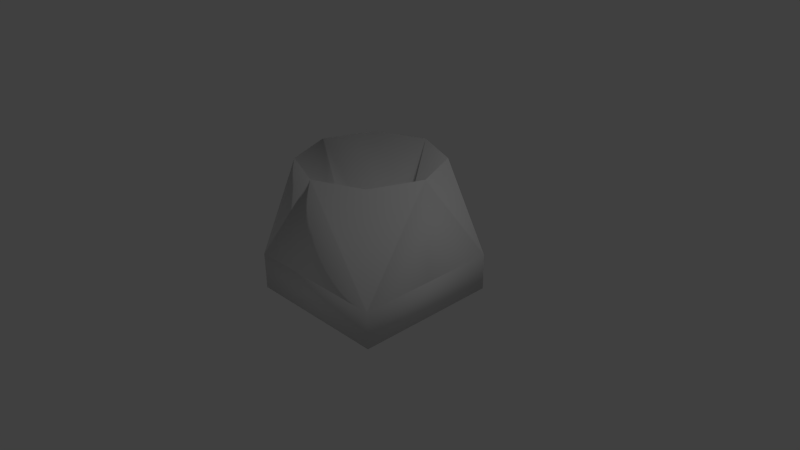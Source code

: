 # Source: Thrustermodule.blend  (saved by Blender 2.69.0; exported with 4.5.12 LTS)
import bpy
from mathutils import Matrix  # noqa: F401  (used for matrix-valued properties, if any)

bpy.ops.wm.read_factory_settings(use_empty=True)
scene = bpy.context.scene
scene.name = 'Scene'

# ---- collections
col_collection_1 = bpy.data.collections.new('Collection 1'); scene.collection.children.link(col_collection_1)

# ---- materials (node trees are filled in below, after node groups)
mat_material = bpy.data.materials.new('Material')
mat_material.alpha_threshold = 0.0
mat_material.use_transparent_shadow = False
mat_material.roughness = 0.5
mat_material.line_color = (0.0, 0.0, 0.0, 1.0)

# ---- material node trees

# ---- world
world_world = bpy.data.worlds.new('World'); scene.world = world_world
world_world.color = (0.05088, 0.05088, 0.05088)
world_world.use_sun_shadow = False
world_world.sun_shadow_jitter_overblur = 0.0
world_world.cycles.sampling_method = 'MANUAL'
world_world.cycles.sample_map_resolution = 256

# ---- cameras
cam_camera = bpy.data.cameras.new('Camera')
cam_camera.clip_end = 100.0
cam_camera.lens = 35.0
cam_camera.sensor_width = 32.0
cam_camera.sensor_height = 18.0
cam_camera.ortho_scale = 7.314
cam_camera.dof.focus_distance = 0.0
cam_camera.dof.aperture_fstop = 128.0

# ---- lights
light_lamp = bpy.data.lights.new('Lamp', 'POINT')
light_lamp.transmission_factor = 0.0
light_lamp.cutoff_distance = 30.0
light_lamp.energy = 100.0
light_lamp.shadow_buffer_clip_start = 1.001
light_lamp.shadow_soft_size = 0.1
light_lamp.shadow_maximum_resolution = 0.006
light_lamp.use_absolute_resolution = True
light_lamp.cycles.use_multiple_importance_sampling = False

# ---- meshes
me_cube = bpy.data.meshes.new('Cube')
me_cube.from_pydata([(-1.0, 0.0, -4.371e-08), (-0.6631, 0.6631, 1.329), (-1.0, 1.0, 0.0), (1.147e-07, 0.9378, 1.329), (1.746e-07, 1.0, -4.371e-08), (0.6631, 0.6631, 1.329), (1.0, 1.0, 0.0), (0.9378, -7.611e-08, 1.329), (1.0, -1.468e-07, -4.371e-08), (0.6631, -0.6631, 1.329), (1.0, -1.0, 0.0), (-1.62e-07, -0.9378, 1.329), (-2.128e-07, -1.0, -4.371e-08), (-0.9378, 0.0, 1.329), (-1.0, -1.0, 0.0), (-1.0, -1.0, -0.5), (-1.0, 1.0, -0.5), (1.0, 1.0, -0.5), (1.0, -1.0, -0.5), (-0.6631, -0.6631, 1.329), (-0.4824, -7.752e-09, 0.01501), (0.4824, -4.691e-08, 0.01501), (-0.3411, 0.3411, 0.01501), (5.105e-08, 0.4824, 0.01501), (0.3411, 0.3411, 0.01501), (0.3411, -0.3411, 0.01501), (-9.128e-08, -0.4824, 0.01501), (-0.3411, -0.3411, 0.01501), (-0.9321, 0.01373, 1.329)], [], [(2, 1, 3), (3, 5, 6), (8, 6, 7), (8, 7, 10), (12, 10, 11), (10, 6, 2, 14), (2, 6, 17, 16), (6, 10, 18, 17), (10, 14, 15, 18), (15, 16, 17, 18), (14, 2, 16, 15), (13, 19, 27, 20), (27, 26, 25, 21, 24, 23, 22, 20), (2, 28, 1), (12, 11, 14), (14, 19, 13), (5, 3, 23, 24), (3, 1, 22, 23), (1, 28, 13, 20, 22), (7, 5, 24, 21), (9, 7, 21, 25), (11, 9, 25, 26), (19, 11, 26, 27), (4, 2, 3), (4, 3, 6), (0, 14, 13), (0, 13, 28, 2), (11, 19, 14), (10, 9, 11), (6, 5, 7), (7, 9, 10)])
me_cube.polygons.foreach_set('use_smooth', [True] * 31)
me_cube.materials.append(mat_material)
me_cube.use_remesh_preserve_volume = False
me_cube.use_remesh_preserve_attributes = False
me_cube.use_mirror_vertex_groups = False
me_cube.update()

# ---- objects
ob_cube = bpy.data.objects.new('Cube', me_cube)
ob_lamp = bpy.data.objects.new('Lamp', light_lamp)
ob_camera = bpy.data.objects.new('Camera', cam_camera)

# ---- transforms, parenting, visibility, modifiers, constraints
ob_cube.location = (0.0, 0.0, 0.0)
ob_cube.lock_rotations_4d = False
ob_cube.empty_display_type = 'ARROWS'
ob_cube.lineart.crease_threshold = 0.0
ob_lamp.location = (4.076, 1.005, 5.904)
ob_lamp.rotation_euler = (0.6503, 0.05522, 1.866)
ob_lamp.lock_rotations_4d = False
ob_lamp.empty_display_type = 'ARROWS'
ob_lamp.color = (0.0, 0.0, 0.0, 0.0)
ob_lamp.lineart.crease_threshold = 0.0
ob_camera.location = (7.481, -6.508, 5.344)
ob_camera.rotation_euler = (1.109, 0.01082, 0.8149)
ob_camera.lock_rotations_4d = False
ob_camera.empty_display_type = 'ARROWS'
ob_camera.color = (0.0, 0.0, 0.0, 0.0)
ob_camera.display_type = 'WIRE'
ob_camera.lineart.crease_threshold = 0.0

# ---- collection membership
col_collection_1.objects.link(ob_cube)
col_collection_1.objects.link(ob_lamp)
col_collection_1.objects.link(ob_camera)

# ---- scene / render settings (as saved in the file)
scene.camera = ob_camera
scene.frame_start = 1; scene.frame_end = 250; scene.frame_set(1)
scene.render.engine = 'BLENDER_EEVEE_NEXT'
scene.render.image_settings.compression = 90
scene.render.resolution_percentage = 50
scene.render.dither_intensity = 0.0
scene.cycles.use_denoising = False
scene.cycles.samples = 10
scene.cycles.sampling_pattern = 'TABULATED_SOBOL'
scene.cycles.light_sampling_threshold = 0.0
scene.cycles.use_adaptive_sampling = False
scene.cycles.use_light_tree = False
scene.cycles.blur_glossy = 0.0
scene.cycles.volume_bounces = 1
scene.cycles.pixel_filter_type = 'GAUSSIAN'
scene.cycles.sample_clamp_indirect = 0.0
scene.view_settings.view_transform = 'Standard'
bpy.context.view_layer.update()
